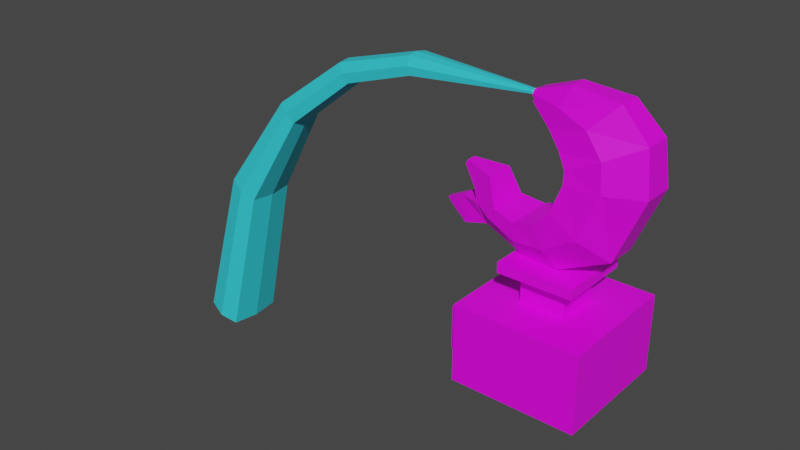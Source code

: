 # Source: FountainStatue.blend  (saved by Blender 3.4.6; exported with 4.5.12 LTS)
import bpy
from mathutils import Matrix  # noqa: F401  (used for matrix-valued properties, if any)

bpy.ops.wm.read_factory_settings(use_empty=True)
scene = bpy.context.scene
scene.name = 'Scene'

# ---- collections
col_collection = bpy.data.collections.new('Collection'); scene.collection.children.link(col_collection)

# ---- images (referenced by path relative to the original .blend; pixels are not part of the script)
import os
ASSET_DIR = os.environ.get("B2B_ASSET_DIR", "")  # directory of the original .blend (textures are referenced by path, not embedded)
HERE = os.path.dirname(os.path.abspath(__file__))  # packed textures are extracted next to this script under _unpacked/

def load_image(name, relpath, width, height, colorspace="sRGB"):
    """Load a texture the original file referenced (path relative to the .blend, or extracted next to this script)."""
    p = next((c for c in (os.path.join(HERE, relpath), os.path.join(ASSET_DIR, relpath)) if relpath and os.path.exists(c)), "")
    if p:
        img = bpy.data.images.load(p, check_existing=True)
        img.name = name
    else:  # same state as the original file: an image datablock whose file is absent (Cycles renders it pink)
        img = bpy.data.images.new(name, width, height)
        img.source = "FILE"
        img.filepath = "//" + (relpath or name)
    img.colorspace_settings.name = colorspace
    return img
img_colorpalete_duel_32x_png = load_image('colorPalete_duel-32x.png', 'Colors/colorPalete_duel-32x.png', 1024, 1024, 'sRGB')

# ---- materials (node trees are filled in below, after node groups)
mat_materiallfountainflow = bpy.data.materials.new('MateriallFountainFlow')
mat_materiallfountainflow.use_transparent_shadow = False
mat_materialmap = bpy.data.materials.new('MaterialMap')
mat_materialmap.alpha_threshold = 0.0
mat_materialmap.use_transparent_shadow = False
mat_materialmap.roughness = 0.5
mat_materialmap.line_color = (0.0, 0.0, 0.0, 1.0)

# ---- material node trees
mat_materiallfountainflow.use_nodes = True; mat_materiallfountainflow.node_tree.nodes.clear()
_N = mat_materiallfountainflow.node_tree.nodes; _L = mat_materiallfountainflow.node_tree.links
n0 = _N.new('ShaderNodeBsdfPrincipled'); n0.name = 'Principled BSDF'; n0.location = (10, 300)
n0.distribution = 'GGX'
n0.subsurface_method = 'RANDOM_WALK_SKIN'
n0.inputs[0].default_value = (0.03634, 0.6961, 0.8, 1.0)
n0.inputs[3].default_value = 1.45
n0.inputs[27].default_value = (0.0, 0.0, 0.0, 1.0)
n0.inputs[28].default_value = 1.0
n1 = _N.new('ShaderNodeOutputMaterial'); n1.name = 'Material Output'; n1.location = (300, 300)
_L.new(n0.outputs[0], n1.inputs[0])
n1.is_active_output = True
mat_materialmap.use_nodes = True; mat_materialmap.node_tree.nodes.clear()
_N = mat_materialmap.node_tree.nodes; _L = mat_materialmap.node_tree.links
n0 = _N.new('ShaderNodeOutputMaterial'); n0.name = 'Material Output'; n0.location = (300, 300)
n1 = _N.new('ShaderNodeBsdfPrincipled'); n1.name = 'Principled BSDF'; n1.location = (10, 300)
n1.distribution = 'GGX'
n1.subsurface_method = 'RANDOM_WALK_SKIN'
n1.inputs[3].default_value = 1.45
n1.inputs[27].default_value = (0.0, 0.0, 0.0, 1.0)
n1.inputs[28].default_value = 1.0
n2 = _N.new('ShaderNodeTexImage'); n2.name = 'Image Texture'; n2.location = (-446, 282)
n2.image = img_colorpalete_duel_32x_png
_L.new(n1.outputs[0], n0.inputs[0])
_L.new(n2.outputs[0], n1.inputs[0])
n0.is_active_output = True

# ---- world
world_world = bpy.data.worlds.new('World'); scene.world = world_world
world_world.use_nodes = True; world_world.node_tree.nodes.clear()
_N = world_world.node_tree.nodes; _L = world_world.node_tree.links
n0 = _N.new('ShaderNodeOutputWorld'); n0.name = 'World Output'; n0.location = (300, 300)
n1 = _N.new('ShaderNodeBackground'); n1.name = 'Background'; n1.location = (10, 300)
n1.inputs[0].default_value = (0.05088, 0.05088, 0.05088, 1.0)
_L.new(n1.outputs[0], n0.inputs[0])
n0.is_active_output = True
world_world.color = (0.05088, 0.05088, 0.05088)
world_world.use_sun_shadow = False
world_world.sun_shadow_jitter_overblur = 0.0

# ---- meshes
me_plane_021 = bpy.data.meshes.new('Plane.021')
me_plane_021.from_pydata([(-0.1211, -0.0001479, 0.9903), (-0.12, -0.0001479, 0.9984), (-0.1222, -0.0001479, 0.9826), (-0.1214, -0.01089, 0.9908), (-0.1214, 0.01074, 0.9903), (-0.12, -0.008891, 0.9975), (-0.1222, -0.0097, 0.9839), (-0.12, 0.008617, 0.9967), (-0.1222, 0.0101, 0.9839), (-0.5935, 0.001458, 1.019), (-0.5822, 0.001458, 0.9419), (-0.5898, -0.05081, 0.9813), (-0.5892, 0.0544, 0.9791), (-0.5923, -0.04107, 1.015), (-0.5841, -0.045, 0.9481), (-0.5911, 0.04409, 1.011), (-0.584, 0.0513, 0.9481), (-0.8988, 0.00333, 0.9298), (-0.8494, 0.00333, 0.8544), (-0.8766, -0.05727, 0.8921), (-0.8749, 0.0647, 0.8902), (-0.8955, -0.04597, 0.9261), (-0.8544, -0.05053, 0.8601), (-0.8924, 0.05275, 0.9225), (-0.8543, 0.06112, 0.8601), (-1.193, 0.006113, 0.7127), (-1.117, 0.006113, 0.6402), (-1.158, -0.06433, 0.6758), (-1.156, 0.07746, 0.6741), (-1.188, -0.0512, 0.7093), (-1.124, -0.0565, 0.6454), (-1.184, 0.06357, 0.7061), (-1.124, 0.07329, 0.6454), (-1.468, 0.008007, 0.326), (-1.33, 0.008007, 0.2686), (-1.402, -0.09264, 0.295), (-1.398, 0.1099, 0.2939), (-1.46, -0.07388, 0.3239), (-1.342, -0.08146, 0.2718), (-1.453, 0.0901, 0.3219), (-1.342, 0.104, 0.2718), (-1.558, 0.009653, -0.3262), (-1.646, 0.009653, -0.3042), (-1.475, 0.009653, -0.3477), (-1.564, -0.1089, -0.3292), (-1.559, 0.1297, -0.3298), (-1.636, -0.08679, -0.3053), (-1.49, -0.09572, -0.3461), (-1.627, 0.1063, -0.3063), (-1.489, 0.1227, -0.3461)], [], [(0, 3, 6, 2), (1, 5, 3, 0), (0, 2, 8, 4), (1, 0, 4, 7), (3, 11, 14, 6), (5, 13, 11, 3), (8, 16, 12, 4), (7, 4, 12, 15), (10, 16, 8, 2), (1, 7, 15, 9), (2, 6, 14, 10), (13, 9, 17, 21), (10, 14, 22, 18), (9, 15, 23, 17), (16, 10, 18, 24), (18, 22, 30, 26), (17, 23, 31, 25), (24, 18, 26, 32), (22, 19, 27, 30), (15, 12, 20, 23), (12, 16, 24, 20), (11, 13, 21, 19), (14, 11, 19, 22), (30, 27, 35, 38), (27, 29, 37, 35), (28, 32, 40, 36), (31, 28, 36, 39), (21, 17, 25, 29), (23, 20, 28, 31), (20, 24, 32, 28), (19, 21, 29, 27), (35, 37, 46, 44), (36, 40, 49, 45), (39, 36, 45, 48), (37, 33, 42, 46), (32, 26, 34, 40), (25, 31, 39, 33), (26, 30, 38, 34), (29, 25, 33, 37), (41, 43, 47, 44), (42, 41, 44, 46), (41, 45, 49, 43), (42, 48, 45, 41), (38, 35, 44, 47), (40, 34, 43, 49), (33, 39, 48, 42), (34, 38, 47, 43), (5, 1, 9, 13)])
_uv = me_plane_021.uv_layers.new(name='UVMap')
_uv.uv.foreach_set('vector', [0.2855, 0.9023, 0.2865, 0.9076, 0.2831, 0.9075, 0.2817, 0.9029, 0.2896, 0.9017, 0.2898, 0.9061, 0.2865, 0.9076, 0.2855, 0.9023, 0.2855, 0.9023, 0.2817, 0.9029, 0.2816, 0.8977, 0.2847, 0.8969, 0.2896, 0.9017, 0.2855, 0.9023, 0.2847, 0.8969, 0.2881, 0.8975, 0.698, -0.001564, 0.8613, 0.1674, 0.8477, 0.177, 0.6959, 0.001118, 0.6999, -0.00452, 0.8741, 0.1561, 0.8613, 0.1674, 0.698, -0.001564, 0.6784, 0.003857, 0.5354, 0.1867, 0.5224, 0.1781, 0.6764, 0.001418, 0.6745, -0.001339, 0.6764, 0.001418, 0.5224, 0.1781, 0.5098, 0.1677, 0.02493, 0.5081, 0.0001264, 0.5112, 0.004138, 0.2819, 0.009251, 0.2815, 0.07855, 0.2586, 0.08297, 0.2585, 0.1059, 0.4933, 0.08446, 0.4948, 0.009251, 0.2815, 0.01403, 0.2812, 0.04823, 0.5077, 0.02493, 0.5081, 0.06327, 0.4949, 0.08446, 0.4948, 0.09112, 0.6497, 0.06651, 0.6488, 0.02493, 0.5081, 0.04823, 0.5077, 0.06043, 0.6374, 0.03332, 0.6366, 0.08446, 0.4948, 0.1059, 0.4933, 0.1159, 0.6461, 0.09112, 0.6497, 0.0001264, 0.5112, 0.02493, 0.5081, 0.03332, 0.6366, 0.004653, 0.6415, 0.2183, 0.2359, 0.2451, 0.2323, 0.256, 0.3707, 0.2247, 0.374, 0.3404, 0.2272, 0.3653, 0.2287, 0.37, 0.3895, 0.341, 0.389, 0.1893, 0.2353, 0.2183, 0.2359, 0.2247, 0.374, 0.191, 0.3742, 0.9132, 0.3034, 0.9323, 0.3, 0.9567, 0.476, 0.9342, 0.4749, 0.5098, 0.1677, 0.5224, 0.1781, 0.4577, 0.3133, 0.4394, 0.3084, 0.5224, 0.1781, 0.5354, 0.1867, 0.4755, 0.3159, 0.4577, 0.3133, 0.8613, 0.1674, 0.8741, 0.1561, 0.9511, 0.2942, 0.9323, 0.3, 0.8477, 0.177, 0.8613, 0.1674, 0.9323, 0.3, 0.9132, 0.3034, 0.9342, 0.4749, 0.9567, 0.476, 0.9099, 0.6982, 0.8803, 0.6849, 0.9567, 0.476, 0.9795, 0.4744, 0.9409, 0.7077, 0.9099, 0.6982, 0.4411, 0.49, 0.462, 0.4882, 0.5251, 0.6959, 0.498, 0.7092, 0.4192, 0.4891, 0.4411, 0.49, 0.498, 0.7092, 0.4685, 0.7189, 0.3158, 0.2287, 0.3404, 0.2272, 0.341, 0.389, 0.3125, 0.3901, 0.4394, 0.3084, 0.4577, 0.3133, 0.4411, 0.49, 0.4192, 0.4891, 0.4577, 0.3133, 0.4755, 0.3159, 0.462, 0.4882, 0.4411, 0.49, 0.9323, 0.3, 0.9511, 0.2942, 0.9795, 0.4744, 0.9567, 0.476, 0.9099, 0.6982, 0.9409, 0.7077, 0.7828, 0.994, 0.7482, 0.9777, 0.498, 0.7092, 0.5251, 0.6959, 0.7005, 0.9605, 0.6711, 0.9807, 0.4685, 0.7189, 0.498, 0.7092, 0.6711, 0.9807, 0.6385, 0.9968, 0.3039, 0.6232, 0.3447, 0.6232, 0.3545, 0.9461, 0.3065, 0.9455, 0.191, 0.3742, 0.2247, 0.374, 0.235, 0.581, 0.1871, 0.5836, 0.341, 0.389, 0.37, 0.3895, 0.3861, 0.6209, 0.3447, 0.6232, 0.2247, 0.374, 0.256, 0.3707, 0.2798, 0.5786, 0.235, 0.581, 0.3125, 0.3901, 0.341, 0.389, 0.3447, 0.6232, 0.3039, 0.6232, 0.3855, 0.1203, 0.428, 0.1237, 0.4165, 0.1757, 0.3782, 0.1793, 0.3409, 0.1168, 0.3855, 0.1203, 0.3782, 0.1793, 0.342, 0.1654, 0.3855, 0.1203, 0.3901, 0.06037, 0.4251, 0.06664, 0.428, 0.1237, 0.3409, 0.1168, 0.3542, 0.06929, 0.3901, 0.06037, 0.3855, 0.1203, 0.8803, 0.6849, 0.9099, 0.6982, 0.7482, 0.9777, 0.716, 0.9572, 0.1871, 0.5836, 0.235, 0.581, 0.251, 0.8976, 0.1946, 0.9017, 0.3447, 0.6232, 0.3861, 0.6209, 0.4033, 0.9421, 0.3545, 0.9461, 0.235, 0.581, 0.2798, 0.5786, 0.3038, 0.8959, 0.251, 0.8976, 0.07419, 0.2587, 0.07855, 0.2586, 0.08446, 0.4948, 0.06327, 0.4949])
me_plane_021.materials.append(mat_materiallfountainflow)
me_plane_021.update()
me_plane_020 = bpy.data.meshes.new('Plane.020')
me_plane_020.from_pydata([(-0.03541, -0.1088, 0.6004), (-0.109, -0.01603, 0.9775), (0.03541, -0.06348, 0.4487), (-0.1054, -0.0129, 0.9983), (-0.03541, -5.347e-09, 0.6004), (-0.109, -1.645e-08, 0.9775), (0.03541, 5.347e-09, 0.4487), (-0.1054, -1.592e-08, 0.9983), (0.02373, -0.1157, 0.6657), (0.06132, -0.1086, 0.7659), (0.02597, -0.08532, 0.858), (-0.03432, -0.05413, 0.9075), (0.02455, -0.02856, 1.055), (0.1999, -0.04113, 1.038), (0.3209, -0.0595, 0.7739), (0.2203, -0.05818, 0.5341), (0.02455, 3.706e-09, 1.055), (0.1999, 3.019e-08, 1.038), (0.3209, 4.845e-08, 0.7739), (0.2203, 3.326e-08, 0.5341), (-0.03432, -5.181e-09, 0.9075), (0.02597, 3.922e-09, 0.858), (0.06132, 9.259e-09, 0.7659), (0.02373, 3.583e-09, 0.6657), (-0.1207, -0.09342, 0.575), (-0.1134, -0.04808, 0.4499), (-0.1207, -1.823e-08, 0.575), (-0.1134, -1.712e-08, 0.4499), (-0.204, -0.07765, 0.5926), (-0.2572, -0.03834, 0.508), (-0.204, -3.081e-08, 0.5926), (-0.2572, -3.883e-08, 0.508), (-0.2972, -0.04874, 0.5893), (-0.304, -0.04874, 0.5785), (-0.2972, -4.488e-08, 0.5893), (-0.304, -4.59e-08, 0.5785), (-0.3532, -0.02774, 0.4778), (-0.3532, -5.333e-08, 0.4778), (-0.3664, -0.02774, 0.5748), (-0.3664, -5.532e-08, 0.5748), (-0.2417, -0.05615, 0.6875), (-0.2417, -3.65e-08, 0.6875), (-0.3115, -0.03987, 0.6251), (-0.3115, -4.703e-08, 0.6251), (-0.4283, -0.01018, 0.5236), (-0.4283, 5.454e-08, 0.5236), (-0.4385, -0.01018, 0.5422), (-0.4385, 5.3e-08, 0.5422), (-0.3551, -0.01729, 0.7038), (-0.3551, -5.362e-08, 0.7038), (-0.3658, -0.01729, 0.6882), (-0.3658, -5.524e-08, 0.6882), (0.05993, -0.1035, 0.8105), (0.3011, -0.05171, 0.9345), (0.3011, 4.547e-08, 0.9345), (0.05993, 9.049e-09, 0.8105), (8.509e-07, -0.1088, 0.5246), (-0.1074, -0.01603, 0.9864), (0.122, -0.1157, 0.5999), (0.1911, -0.1086, 0.7699), (0.1129, -0.08532, 0.9481), (-0.004885, -0.05413, 0.981), (-0.117, -0.09342, 0.5124), (-0.2306, -0.07406, 0.5503), (-0.3006, -0.04874, 0.5839), (-0.3006, -4.539e-08, 0.5839), (0.1805, -0.1035, 0.8725), (-0.03541, 0.1088, 0.6004), (-0.109, 0.01603, 0.9775), (0.03541, 0.06348, 0.4487), (-0.1054, 0.0129, 0.9983), (0.02373, 0.1157, 0.6657), (0.06132, 0.1086, 0.7659), (0.02597, 0.08532, 0.858), (-0.03432, 0.05413, 0.9075), (0.02455, 0.02856, 1.055), (0.1999, 0.04113, 1.038), (0.3209, 0.0595, 0.7739), (0.2203, 0.05818, 0.5341), (-0.1207, 0.09342, 0.575), (-0.1134, 0.04808, 0.4499), (-0.204, 0.07765, 0.5926), (-0.2572, 0.03834, 0.508), (-0.2972, 0.04874, 0.5893), (-0.304, 0.04874, 0.5785), (-0.3532, 0.02774, 0.4778), (-0.3664, 0.02774, 0.5748), (-0.2417, 0.05615, 0.6875), (-0.3115, 0.03987, 0.6251), (-0.4283, 0.01018, 0.5236), (-0.4385, 0.01018, 0.5422), (-0.3551, 0.01729, 0.7038), (-0.3658, 0.01729, 0.6882), (0.05993, 0.1035, 0.8105), (0.3011, 0.05171, 0.9345), (8.18e-07, 0.1088, 0.5246), (-0.1074, 0.01603, 0.9864), (0.122, 0.1157, 0.5999), (0.1911, 0.1086, 0.7699), (0.1129, 0.08532, 0.9481), (-0.004885, 0.05413, 0.981), (-0.117, 0.09342, 0.5124), (-0.2306, 0.07406, 0.5503), (-0.3006, 0.04874, 0.5839), (0.1805, 0.1035, 0.8725), (-0.1035, -1.563e-08, 1.009), (-0.1035, -0.02164, 1.009), (-0.1072, -0.02734, 0.9879), (-0.1109, -0.02734, 0.9663), (-0.1109, -1.674e-08, 0.9663), (-0.1035, 0.02164, 1.009), (-0.1072, 0.02734, 0.9879), (-0.1109, 0.02734, 0.9663), (-0.1193, -1.802e-08, 1.001), (-0.1222, -1.845e-08, 0.9825), (-0.1214, -0.01075, 0.9907), (-0.1213, 0.01603, 0.9888), (-0.12, -0.008743, 0.9975), (-0.1222, -0.009552, 0.9839), (-0.12, 0.008765, 0.9966), (-0.1222, 0.01025, 0.9838), (-0.12, -1.812e-08, 0.9984), (-0.1193, -0.0129, 1.001), (-0.1213, -0.01603, 0.9888), (-0.1229, -0.01603, 0.9799), (-0.1229, -1.855e-08, 0.9799), (-0.1193, 0.0129, 1.001), (-0.1214, 0.01088, 0.9903), (-0.1229, 0.01603, 0.9799), (-0.08274, -0.000148, 0.9845), (-0.08165, -0.000148, 0.9926), (-0.08383, -0.000148, 0.9767), (-0.08307, -0.01089, 0.985), (-0.08307, 0.01074, 0.9845), (-0.08165, -0.008891, 0.9917), (-0.08383, -0.0097, 0.9781), (-0.08165, 0.008617, 0.9909), (-0.08383, 0.0101, 0.9781), (-0.2371, -0.2371, 0.0), (-0.08308, -0.08308, 0.2954), (-0.2371, 0.2371, 0.0), (-0.08308, 0.08308, 0.2954), (0.2371, -0.2371, 0.0), (0.08308, -0.08308, 0.2954), (0.2371, 0.2371, 0.0), (0.08308, 0.08308, 0.2954), (-0.2371, -0.1983, 0.2567), (-0.2371, 0.1983, 0.2567), (0.2371, 0.2371, 0.2954), (0.2371, -0.2371, 0.2954), (-0.08308, -0.08308, 0.4074), (-0.08308, 0.08308, 0.4074), (0.08308, 0.08308, 0.4074), (0.08308, -0.08308, 0.4074), (-0.1399, -0.1399, 0.4074), (-0.1399, 0.1399, 0.4074), (0.1399, 0.1399, 0.4074), (0.1399, -0.1399, 0.4074), (-0.1399, -0.1399, 0.4465), (-0.1399, 0.1399, 0.4465), (0.1399, 0.1399, 0.4465), (0.1399, -0.1399, 0.4465), (-0.2371, -0.1983, 0.09705), (-0.2371, 0.1983, 0.09705), (0.2371, 0.2371, 0.05832), (0.2371, -0.2371, 0.05832), (-0.2371, -0.2371, 0.05832), (-0.2371, -0.2371, 0.2954), (-0.2371, 0.2371, 0.2954), (-0.2371, 0.2371, 0.05832), (-0.2707, -0.1794, 0.116), (-0.2707, -0.1794, 0.2377), (-0.2707, 0.1794, 0.2377), (-0.2707, 0.1794, 0.116), (-0.2707, -0.1983, 0.09705), (-0.2707, -0.1983, 0.2567), (-0.2707, 0.1983, 0.2567), (-0.2707, 0.1983, 0.09705), (-0.2627, -0.1794, 0.116), (-0.2627, -0.1794, 0.2377), (-0.2627, 0.1794, 0.2377), (-0.2627, 0.1794, 0.116)], [], [(16, 105, 106, 12), (61, 107, 108, 11), (56, 0, 24, 62), (5, 1, 124, 125), (11, 108, 109, 20), (0, 8, 23, 4), (8, 9, 22, 23), (52, 10, 21, 55), (10, 11, 20, 21), (56, 58, 8, 0), (58, 59, 9, 8), (66, 60, 10, 52), (60, 61, 11, 10), (6, 19, 15, 2), (19, 18, 14, 15), (54, 17, 13, 53), (17, 16, 12, 13), (62, 24, 28, 63), (0, 4, 26, 24), (6, 2, 25, 27), (63, 28, 32, 64), (27, 25, 29, 31), (24, 26, 30, 28), (65, 35, 33, 64), (31, 29, 36, 37), (34, 32, 42, 43), (36, 38, 46, 44), (29, 33, 38, 36), (33, 35, 39, 38), (43, 42, 50, 51), (32, 28, 40, 42), (28, 30, 41, 40), (45, 44, 46, 47), (37, 36, 44, 45), (38, 39, 47, 46), (48, 49, 51, 50), (40, 41, 49, 48), (42, 40, 48, 50), (18, 54, 53, 14), (59, 66, 52, 9), (9, 52, 55, 22), (14, 53, 66, 59), (34, 65, 64, 32), (29, 63, 64, 33), (25, 62, 63, 29), (13, 12, 61, 60), (53, 13, 60, 66), (15, 14, 59, 58), (2, 15, 58, 56), (7, 70, 126, 113), (2, 56, 62, 25), (12, 106, 107, 61), (16, 75, 110, 105), (100, 74, 112, 111), (95, 101, 79, 67), (68, 5, 125, 128), (74, 20, 109, 112), (67, 4, 23, 71), (71, 23, 22, 72), (93, 55, 21, 73), (73, 21, 20, 74), (95, 67, 71, 97), (97, 71, 72, 98), (104, 93, 73, 99), (99, 73, 74, 100), (6, 69, 78, 19), (19, 78, 77, 18), (54, 94, 76, 17), (17, 76, 75, 16), (101, 102, 81, 79), (67, 79, 26, 4), (6, 27, 80, 69), (102, 103, 83, 81), (27, 31, 82, 80), (79, 81, 30, 26), (65, 103, 84, 35), (31, 37, 85, 82), (34, 43, 88, 83), (85, 89, 90, 86), (82, 85, 86, 84), (84, 86, 39, 35), (43, 51, 92, 88), (83, 88, 87, 81), (81, 87, 41, 30), (45, 47, 90, 89), (37, 45, 89, 85), (86, 90, 47, 39), (91, 92, 51, 49), (87, 91, 49, 41), (88, 92, 91, 87), (18, 77, 94, 54), (98, 72, 93, 104), (72, 22, 55, 93), (77, 98, 104, 94), (34, 83, 103, 65), (82, 84, 103, 102), (80, 82, 102, 101), (76, 99, 100, 75), (94, 104, 99, 76), (78, 97, 98, 77), (69, 95, 97, 78), (1, 57, 123, 124), (69, 80, 101, 95), (75, 100, 111, 110), (7, 3, 106, 105), (57, 1, 108, 107), (1, 5, 109, 108), (3, 57, 107, 106), (70, 7, 105, 110), (68, 96, 111, 112), (5, 68, 112, 109), (96, 70, 110, 111), (117, 121, 130, 134), (114, 118, 135, 131), (121, 119, 136, 130), (120, 114, 131, 137), (3, 7, 113, 122), (70, 96, 116, 126), (96, 68, 128, 116), (57, 3, 122, 123), (121, 117, 122, 113), (115, 118, 124, 123), (118, 114, 125, 124), (117, 115, 123, 122), (119, 121, 113, 126), (120, 127, 116, 128), (114, 120, 128, 125), (127, 119, 126, 116), (129, 131, 135, 132), (130, 129, 132, 134), (129, 133, 137, 131), (130, 136, 133, 129), (119, 127, 133, 136), (127, 120, 137, 133), (115, 117, 134, 132), (118, 115, 132, 135), (162, 146, 175, 174), (169, 168, 148, 164), (164, 148, 149, 165), (165, 149, 167, 166), (140, 144, 142, 138), (139, 143, 153, 150), (139, 141, 168, 167), (141, 145, 148, 168), (145, 143, 149, 148), (143, 139, 167, 149), (153, 152, 156, 157), (145, 141, 151, 152), (143, 145, 152, 153), (141, 139, 150, 151), (154, 157, 161, 158), (151, 150, 154, 155), (150, 153, 157, 154), (152, 151, 155, 156), (160, 159, 158, 161), (156, 155, 159, 160), (157, 156, 160, 161), (155, 154, 158, 159), (142, 165, 166, 138), (144, 164, 165, 142), (140, 169, 164, 144), (138, 166, 169, 140), (146, 162, 166, 167), (147, 146, 167, 168), (163, 147, 168, 169), (162, 163, 169, 166), (173, 170, 178, 181), (163, 162, 174, 177), (146, 147, 176, 175), (147, 163, 177, 176), (171, 170, 174, 175), (172, 171, 175, 176), (173, 172, 176, 177), (170, 173, 177, 174), (178, 179, 180, 181), (171, 172, 180, 179), (172, 173, 181, 180), (170, 171, 179, 178)])
_uv = me_plane_020.uv_layers.new(name='UVMap')
_uv.uv.foreach_set('vector', [0.1674, 0.6698, 0.1674, 0.6698, 0.1675, 0.6698, 0.1675, 0.6698, 0.2418, 0.6698, 0.2327, 0.6698, 0.257, 0.6698, 0.3248, 0.6698, 0.7599, 0.6698, 0.6744, 0.6698, 0.7023, 0.6698, 0.7729, 0.6698, 0.1747, 0.6698, 0.173, 0.6698, 0.1573, 0.6698, 0.1589, 0.6698, 0.2417, 0.6698, 0.3277, 0.6698, 0.3249, 0.6698, 0.2361, 0.6698, 0.1641, 0.6698, 0.1641, 0.6698, 0.1646, 0.6698, 0.1646, 0.6698, 0.1641, 0.6698, 0.1642, 0.6698, 0.1647, 0.6698, 0.1646, 0.6698, 0.1642, 0.6698, 0.1643, 0.6698, 0.1647, 0.6698, 0.1647, 0.6698, 0.175, 0.6698, 0.2417, 0.6698, 0.2361, 0.6698, 0.1661, 0.6698, 0.7599, 0.6698, 0.675, 0.6698, 0.601, 0.6698, 0.6744, 0.6698, 0.675, 0.6698, 0.4828, 0.6698, 0.4875, 0.6698, 0.601, 0.6698, 0.3667, 0.6698, 0.2805, 0.6698, 0.3823, 0.6698, 0.437, 0.6698, 0.2805, 0.6698, 0.2418, 0.6698, 0.3248, 0.6698, 0.3823, 0.6698, 0.1673, 0.6698, 0.1673, 0.6698, 0.1676, 0.6698, 0.1676, 0.6698, 0.1673, 0.6698, 0.1673, 0.6698, 0.1675, 0.6698, 0.1675, 0.6698, 0.1673, 0.6698, 0.1673, 0.6698, 0.1675, 0.6698, 0.1675, 0.6698, 0.1673, 0.6698, 0.1674, 0.6698, 0.1675, 0.6698, 0.1675, 0.6698, 0.7729, 0.6698, 0.7023, 0.6698, 0.6817, 0.6698, 0.7293, 0.6698, 0.1573, 0.6698, 0.1917, 0.6698, 0.2851, 0.6698, 0.2556, 0.6698, 0.1673, 0.6698, 0.1676, 0.6698, 0.1675, 0.6698, 0.1673, 0.6698, 0.7293, 0.6698, 0.6817, 0.6698, 0.684, 0.6698, 0.69, 0.6698, 0.1673, 0.6698, 0.1675, 0.6698, 0.1674, 0.6698, 0.1673, 0.6698, 0.2556, 0.6698, 0.2851, 0.6698, 0.3747, 0.6698, 0.3502, 0.6698, 0.1638, 0.6698, 0.1573, 0.6698, 0.1573, 0.6698, 0.1638, 0.6698, 0.1673, 0.6698, 0.1674, 0.6698, 0.1674, 0.6698, 0.1673, 0.6698, 0.1703, 0.6698, 0.1703, 0.6698, 0.2085, 0.6698, 0.2085, 0.6698, 0.8086, 0.6698, 0.6992, 0.6698, 0.7351, 0.6698, 0.7561, 0.6698, 0.775, 0.6698, 0.6961, 0.6698, 0.6992, 0.6698, 0.8086, 0.6698, 0.1627, 0.6698, 0.1625, 0.6698, 0.1626, 0.6698, 0.1627, 0.6698, 0.1614, 0.6698, 0.1655, 0.6698, 0.2272, 0.6698, 0.2254, 0.6698, 0.684, 0.6698, 0.6817, 0.6698, 0.5735, 0.6698, 0.643, 0.6698, 0.2594, 0.6698, 0.2594, 0.6698, 0.1573, 0.6698, 0.1573, 0.6698, 0.1767, 0.6698, 0.1767, 0.6698, 0.1573, 0.6698, 0.1573, 0.6698, 0.1673, 0.6698, 0.1674, 0.6698, 0.1673, 0.6698, 0.1673, 0.6698, 0.1627, 0.6698, 0.1626, 0.6698, 0.1627, 0.6698, 0.1627, 0.6698, 0.1573, 0.6698, 0.1573, 0.6698, 0.1762, 0.6698, 0.1762, 0.6698, 0.1632, 0.6698, 0.1629, 0.6698, 0.1631, 0.6698, 0.1632, 0.6698, 0.643, 0.6698, 0.5735, 0.6698, 0.5531, 0.6698, 0.5706, 0.6698, 0.1673, 0.6698, 0.1673, 0.6698, 0.1675, 0.6698, 0.1675, 0.6698, 0.4828, 0.6698, 0.3667, 0.6698, 0.437, 0.6698, 0.4875, 0.6698, 0.1642, 0.6698, 0.1642, 0.6698, 0.1647, 0.6698, 0.1647, 0.6698, 0.4752, 0.6698, 0.2936, 0.6698, 0.3667, 0.6698, 0.4828, 0.6698, 0.1703, 0.6698, 0.1638, 0.6698, 0.1638, 0.6698, 0.1703, 0.6698, 0.775, 0.6698, 0.7293, 0.6698, 0.69, 0.6698, 0.6961, 0.6698, 0.8408, 0.6698, 0.7729, 0.6698, 0.7293, 0.6698, 0.775, 0.6698, 0.1762, 0.6698, 0.1573, 0.6698, 0.2418, 0.6698, 0.2805, 0.6698, 0.2936, 0.6698, 0.1762, 0.6698, 0.2805, 0.6698, 0.3667, 0.6698, 0.7458, 0.6698, 0.4752, 0.6698, 0.4828, 0.6698, 0.675, 0.6698, 0.8427, 0.6698, 0.7458, 0.6698, 0.675, 0.6698, 0.7599, 0.6698, 0.1614, 0.6698, 0.1654, 0.6698, 0.1804, 0.6698, 0.1763, 0.6698, 0.8427, 0.6698, 0.7599, 0.6698, 0.7729, 0.6698, 0.8408, 0.6698, 0.1573, 0.6698, 0.2081, 0.6698, 0.2327, 0.6698, 0.2418, 0.6698, 0.1674, 0.6698, 0.1672, 0.6698, 0.1673, 0.6698, 0.1674, 0.6698, 0.7578, 0.6698, 0.6748, 0.6698, 0.743, 0.6698, 0.7672, 0.6698, 0.2392, 0.6698, 0.2264, 0.6698, 0.2969, 0.6698, 0.3245, 0.6698, 0.1764, 0.6698, 0.1747, 0.6698, 0.1589, 0.6698, 0.1606, 0.6698, 0.2305, 0.6698, 0.2361, 0.6698, 0.3249, 0.6698, 0.322, 0.6698, 0.1651, 0.6698, 0.1646, 0.6698, 0.1646, 0.6698, 0.1651, 0.6698, 0.1651, 0.6698, 0.1646, 0.6698, 0.1647, 0.6698, 0.1651, 0.6698, 0.1651, 0.6698, 0.1647, 0.6698, 0.1647, 0.6698, 0.1651, 0.6698, 0.1573, 0.6698, 0.1661, 0.6698, 0.2361, 0.6698, 0.2305, 0.6698, 0.2392, 0.6698, 0.3245, 0.6698, 0.3978, 0.6698, 0.3239, 0.6698, 0.3239, 0.6698, 0.3978, 0.6698, 0.5114, 0.6698, 0.5162, 0.6698, 0.6322, 0.6698, 0.562, 0.6698, 0.6169, 0.6698, 0.7186, 0.6698, 0.7186, 0.6698, 0.6169, 0.6698, 0.6748, 0.6698, 0.7578, 0.6698, 0.1673, 0.6698, 0.167, 0.6698, 0.1671, 0.6698, 0.1673, 0.6698, 0.1673, 0.6698, 0.167, 0.6698, 0.167, 0.6698, 0.1673, 0.6698, 0.1673, 0.6698, 0.167, 0.6698, 0.1671, 0.6698, 0.1673, 0.6698, 0.1673, 0.6698, 0.1671, 0.6698, 0.1672, 0.6698, 0.1674, 0.6698, 0.2264, 0.6698, 0.2702, 0.6698, 0.3177, 0.6698, 0.2969, 0.6698, 0.2261, 0.6698, 0.3146, 0.6698, 0.2851, 0.6698, 0.1917, 0.6698, 0.1673, 0.6698, 0.1673, 0.6698, 0.1671, 0.6698, 0.167, 0.6698, 0.2702, 0.6698, 0.3098, 0.6698, 0.3159, 0.6698, 0.3177, 0.6698, 0.1673, 0.6698, 0.1673, 0.6698, 0.1671, 0.6698, 0.1671, 0.6698, 0.3146, 0.6698, 0.3993, 0.6698, 0.3747, 0.6698, 0.2851, 0.6698, 0.1638, 0.6698, 0.1638, 0.6698, 0.1573, 0.6698, 0.1573, 0.6698, 0.1673, 0.6698, 0.1673, 0.6698, 0.1671, 0.6698, 0.1671, 0.6698, 0.1703, 0.6698, 0.2085, 0.6698, 0.2085, 0.6698, 0.1703, 0.6698, 0.1917, 0.6698, 0.2444, 0.6698, 0.2653, 0.6698, 0.3009, 0.6698, 0.2251, 0.6698, 0.1917, 0.6698, 0.3009, 0.6698, 0.3037, 0.6698, 0.1623, 0.6698, 0.1625, 0.6698, 0.1626, 0.6698, 0.1625, 0.6698, 0.1614, 0.6698, 0.2254, 0.6698, 0.2236, 0.6698, 0.1573, 0.6698, 0.3159, 0.6698, 0.3569, 0.6698, 0.4261, 0.6698, 0.3177, 0.6698, 0.2594, 0.6698, 0.1573, 0.6698, 0.1573, 0.6698, 0.2594, 0.6698, 0.1767, 0.6698, 0.1573, 0.6698, 0.1573, 0.6698, 0.1767, 0.6698, 0.1673, 0.6698, 0.1673, 0.6698, 0.1672, 0.6698, 0.1671, 0.6698, 0.1625, 0.6698, 0.1626, 0.6698, 0.1627, 0.6698, 0.1626, 0.6698, 0.1573, 0.6698, 0.1762, 0.6698, 0.1762, 0.6698, 0.1573, 0.6698, 0.1627, 0.6698, 0.163, 0.6698, 0.1631, 0.6698, 0.1629, 0.6698, 0.3569, 0.6698, 0.4296, 0.6698, 0.4471, 0.6698, 0.4261, 0.6698, 0.1673, 0.6698, 0.167, 0.6698, 0.1671, 0.6698, 0.1673, 0.6698, 0.5162, 0.6698, 0.5114, 0.6698, 0.562, 0.6698, 0.6322, 0.6698, 0.1651, 0.6698, 0.1647, 0.6698, 0.1647, 0.6698, 0.1651, 0.6698, 0.5248, 0.6698, 0.5162, 0.6698, 0.6322, 0.6698, 0.7064, 0.6698, 0.1703, 0.6698, 0.1703, 0.6698, 0.1638, 0.6698, 0.1638, 0.6698, 0.2251, 0.6698, 0.3037, 0.6698, 0.3098, 0.6698, 0.2702, 0.6698, 0.1593, 0.6698, 0.2251, 0.6698, 0.2702, 0.6698, 0.2264, 0.6698, 0.8237, 0.6698, 0.7186, 0.6698, 0.7578, 0.6698, 0.8427, 0.6698, 0.7064, 0.6698, 0.6322, 0.6698, 0.7186, 0.6698, 0.8237, 0.6698, 0.2544, 0.6698, 0.3239, 0.6698, 0.5162, 0.6698, 0.5248, 0.6698, 0.1573, 0.6698, 0.2392, 0.6698, 0.3239, 0.6698, 0.2544, 0.6698, 0.1642, 0.6698, 0.1642, 0.6698, 0.1642, 0.6698, 0.1642, 0.6698, 0.1573, 0.6698, 0.1593, 0.6698, 0.2264, 0.6698, 0.2392, 0.6698, 0.8427, 0.6698, 0.7578, 0.6698, 0.7672, 0.6698, 0.7919, 0.6698, 0.1938, 0.6698, 0.1938, 0.6698, 0.2066, 0.6698, 0.2066, 0.6698, 0.1803, 0.6698, 0.1701, 0.6698, 0.1573, 0.6698, 0.1819, 0.6698, 0.1701, 0.6698, 0.1701, 0.6698, 0.1573, 0.6698, 0.1573, 0.6698, 0.1938, 0.6698, 0.1803, 0.6698, 0.1819, 0.6698, 0.2066, 0.6698, 0.1938, 0.6698, 0.1938, 0.6698, 0.2066, 0.6698, 0.2066, 0.6698, 0.1701, 0.6698, 0.1803, 0.6698, 0.1819, 0.6698, 0.1573, 0.6698, 0.1701, 0.6698, 0.1701, 0.6698, 0.1573, 0.6698, 0.1573, 0.6698, 0.1803, 0.6698, 0.1938, 0.6698, 0.2066, 0.6698, 0.1819, 0.6698, 0.1643, 0.6698, 0.1642, 0.6698, 0.1642, 0.6698, 0.1643, 0.6698, 0.1642, 0.6698, 0.1642, 0.6698, 0.1642, 0.6698, 0.1642, 0.6698, 0.1642, 0.6698, 0.1642, 0.6698, 0.1642, 0.6698, 0.1642, 0.6698, 0.1641, 0.6698, 0.1642, 0.6698, 0.1642, 0.6698, 0.1641, 0.6698, 0.1573, 0.6698, 0.1614, 0.6698, 0.1763, 0.6698, 0.1723, 0.6698, 0.1641, 0.6698, 0.1641, 0.6698, 0.1642, 0.6698, 0.1642, 0.6698, 0.1641, 0.6698, 0.1641, 0.6698, 0.1642, 0.6698, 0.1642, 0.6698, 0.1642, 0.6698, 0.1642, 0.6698, 0.1642, 0.6698, 0.1642, 0.6698, 0.1784, 0.6698, 0.1774, 0.6698, 0.1811, 0.6698, 0.181, 0.6698, 0.1697, 0.6698, 0.1619, 0.6698, 0.1573, 0.6698, 0.1675, 0.6698, 0.1619, 0.6698, 0.1603, 0.6698, 0.1573, 0.6698, 0.1573, 0.6698, 0.1774, 0.6698, 0.1697, 0.6698, 0.1675, 0.6698, 0.1811, 0.6698, 0.1765, 0.6698, 0.1784, 0.6698, 0.181, 0.6698, 0.181, 0.6698, 0.1618, 0.6698, 0.1691, 0.6698, 0.1675, 0.6698, 0.1573, 0.6698, 0.1603, 0.6698, 0.1618, 0.6698, 0.1573, 0.6698, 0.1573, 0.6698, 0.1691, 0.6698, 0.1765, 0.6698, 0.181, 0.6698, 0.1675, 0.6698, 0.1665, 0.6698, 0.1753, 0.6698, 0.1738, 0.6698, 0.166, 0.6698, 0.1573, 0.6698, 0.1665, 0.6698, 0.166, 0.6698, 0.1583, 0.6698, 0.1665, 0.6698, 0.1665, 0.6698, 0.1738, 0.6698, 0.1753, 0.6698, 0.1573, 0.6698, 0.1592, 0.6698, 0.1665, 0.6698, 0.1665, 0.6698, 0.1573, 0.6698, 0.1643, 0.6698, 0.1708, 0.6698, 0.1637, 0.6698, 0.1643, 0.6698, 0.1716, 0.6698, 0.1781, 0.6698, 0.1708, 0.6698, 0.1715, 0.6698, 0.1789, 0.6698, 0.1726, 0.6698, 0.1651, 0.6698, 0.1637, 0.6698, 0.1715, 0.6698, 0.1651, 0.6698, 0.1573, 0.6698, 0.1653, 0.6742, 0.1653, 0.6742, 0.1651, 0.6742, 0.1651, 0.6742, 0.1616, 0.6698, 0.1616, 0.6698, 0.1636, 0.6698, 0.1636, 0.6698, 0.1636, 0.6698, 0.1636, 0.6698, 0.1657, 0.6698, 0.1657, 0.6698, 0.4247, 0.6698, 0.1573, 0.6698, 0.1582, 0.6698, 0.4256, 0.6698, 0.1595, 0.6698, 0.1595, 0.6698, 0.1616, 0.6698, 0.1616, 0.6698, 0.2839, 0.6698, 0.2836, 0.6698, 0.1573, 0.6698, 0.1576, 0.6698, 0.158, 0.6698, 0.1587, 0.6698, 0.1595, 0.6698, 0.1573, 0.6698, 0.1587, 0.6698, 0.1587, 0.6698, 0.1595, 0.6698, 0.1595, 0.6698, 0.1587, 0.6698, 0.158, 0.6698, 0.1573, 0.6698, 0.1595, 0.6698, 0.158, 0.6698, 0.158, 0.6698, 0.1573, 0.6698, 0.1573, 0.6698, 0.1583, 0.6698, 0.1575, 0.6698, 0.1573, 0.6698, 0.1585, 0.6698, 0.1644, 0.6698, 0.1636, 0.6698, 0.1636, 0.6698, 0.1644, 0.6698, 0.1623, 0.6698, 0.1616, 0.6698, 0.1616, 0.6698, 0.1623, 0.6698, 0.2829, 0.6698, 0.2828, 0.6698, 0.1573, 0.6698, 0.1573, 0.6698, 0.202, 0.6698, 0.2014, 0.6698, 0.1573, 0.6698, 0.1578, 0.6698, 0.1575, 0.6698, 0.1583, 0.6698, 0.1585, 0.6698, 0.1573, 0.6698, 0.1583, 0.6698, 0.1583, 0.6698, 0.1585, 0.6698, 0.1585, 0.6698, 0.1575, 0.6698, 0.1575, 0.6698, 0.1573, 0.6698, 0.1573, 0.6698, 0.167, 0.6698, 0.167, 0.6698, 0.1657, 0.6698, 0.1657, 0.6698, 0.1639, 0.6698, 0.1627, 0.6698, 0.1627, 0.6698, 0.1639, 0.6698, 0.1639, 0.6698, 0.1627, 0.6698, 0.1627, 0.6698, 0.1639, 0.6698, 0.2012, 0.6698, 0.2012, 0.6698, 0.1573, 0.6698, 0.1574, 0.6698, 0.4905, 0.6698, 0.4247, 0.6698, 0.4256, 0.6698, 0.4914, 0.6698, 0.1636, 0.6698, 0.1636, 0.6698, 0.1657, 0.6698, 0.1657, 0.6698, 0.1616, 0.6698, 0.1616, 0.6698, 0.1636, 0.6698, 0.1636, 0.6698, 0.4884, 0.6698, 0.423, 0.6698, 0.4231, 0.6698, 0.4885, 0.6698, 0.2007, 0.6698, 0.3796, 0.6698, 0.423, 0.6698, 0.1573, 0.6698, 0.2008, 0.6698, 0.2007, 0.6698, 0.1573, 0.6698, 0.1574, 0.6698, 0.3797, 0.6698, 0.2008, 0.6698, 0.1574, 0.6698, 0.4231, 0.6698, 0.3796, 0.6698, 0.3797, 0.6698, 0.4231, 0.6698, 0.423, 0.6698, 0.3151, 0.6742, 0.315, 0.6742, 0.315, 0.6742, 0.3151, 0.6742, 0.1573, 0.6742, 0.1984, 0.6742, 0.2362, 0.6742, 0.195, 0.6742, 0.1649, 0.6742, 0.1649, 0.6742, 0.1644, 0.6742, 0.1644, 0.6742, 0.1651, 0.6742, 0.1651, 0.6742, 0.1649, 0.6742, 0.1649, 0.6742, 0.1785, 0.6742, 0.315, 0.6742, 0.3362, 0.6742, 0.1573, 0.6742, 0.1786, 0.6742, 0.1785, 0.6742, 0.1573, 0.6742, 0.1574, 0.6742, 0.3151, 0.6742, 0.1786, 0.6742, 0.1574, 0.6742, 0.3363, 0.6742, 0.315, 0.6742, 0.3151, 0.6742, 0.3363, 0.6742, 0.3362, 0.6742, 0.315, 0.659, 0.1785, 0.659, 0.1786, 0.659, 0.3151, 0.659, 0.1785, 0.6742, 0.1786, 0.6742, 0.1786, 0.6742, 0.1785, 0.6742, 0.1786, 0.6742, 0.3151, 0.6742, 0.3151, 0.6742, 0.1786, 0.6742, 0.315, 0.6742, 0.1785, 0.6742, 0.1785, 0.6742, 0.315, 0.6742])
me_plane_020.materials.append(mat_materialmap)
me_plane_020.update()
arm_armature = bpy.data.armatures.new('Armature')  # bones are not reproduced

# ---- objects
ob_fountainstatuewater = bpy.data.objects.new('FountainStatueWater', me_plane_021)
ob_fountainstatue = bpy.data.objects.new('FountainStatue', me_plane_020)
ob_armature = bpy.data.objects.new('Armature', arm_armature)

# ---- transforms, parenting, visibility, modifiers, constraints
ob_fountainstatuewater.parent = ob_armature
ob_fountainstatuewater.matrix_parent_inverse = Matrix(((1.0, -0.0, 0.0, 1.558), (-0.0, 1.0, -0.0, -0.009653), (0.0, -0.0, 1.0, 0.3262), (-0.0, 0.0, -0.0, 1.0)))
ob_fountainstatuewater.location = (0.0, 0.0, 0.0)
_vg = ob_fountainstatuewater.vertex_groups.new(name='Bone')
for _i, _w in zip([33, 34, 35, 36, 37, 38, 39, 40, 41, 42, 43, 44, 45, 46, 47, 48, 49], [0.9489, 0.9018, 0.8043, 0.8136, 0.8021, 0.733, 0.8383, 0.7155, 1.0, 0.9724, 0.9804, 0.8815, 0.8754, 0.8486, 0.8415, 0.8741, 0.8075]): _vg.add([_i], _w, 'REPLACE')
_vg = ob_fountainstatuewater.vertex_groups.new(name='Bone.001')
for _i, _w in zip([25, 26, 27, 28, 29, 30, 31, 32, 33, 34, 35, 36, 37, 38, 39, 40], [0.9987, 0.9945, 0.9397, 0.963, 0.9344, 0.9096, 0.9679, 0.9199, 0.9012, 0.8326, 0.6239, 0.6428, 0.6174, 0.502, 0.6875, 0.4687]): _vg.add([_i], _w, 'REPLACE')
_vg = ob_fountainstatuewater.vertex_groups.new(name='Bone.002')
for _i, _w in zip([17, 18, 19, 20, 21, 22, 23, 24, 25, 26, 27, 28, 29, 30, 31, 32], [0.9788, 0.9949, 0.8771, 0.9533, 0.8475, 0.8602, 0.9381, 0.9153, 0.9978, 0.9908, 0.9006, 0.939, 0.8916, 0.849, 0.9469, 0.8661]): _vg.add([_i], _w, 'REPLACE')
_vg = ob_fountainstatuewater.vertex_groups.new(name='Bone.003')
for _i, _w in zip([9, 10, 11, 12, 13, 14, 15, 16, 17, 18, 19, 20, 21, 22, 23, 24], [0.9778, 0.9877, 0.8286, 0.9593, 0.8106, 0.8049, 0.9472, 0.9131, 0.9694, 0.9935, 0.8199, 0.9308, 0.7801, 0.7957, 0.9107, 0.8759]): _vg.add([_i], _w, 'REPLACE')
_vg = ob_fountainstatuewater.vertex_groups.new(name='Bone.004')
for _i, _w in zip([0, 1, 2, 3, 4, 5, 6, 7, 8, 9, 10, 11, 12, 13, 14, 15, 16], [1.0, 1.0, 1.0, 1.0, 1.0, 1.0, 1.0, 1.0, 1.0, 0.9914, 0.9947, 0.9331, 0.984, 0.9266, 0.9225, 0.9795, 0.9649]): _vg.add([_i], _w, 'REPLACE')
_m = ob_fountainstatuewater.modifiers.new('Armature', 'ARMATURE')
_m.object = ob_armature
ob_fountainstatue.location = (0.0, 0.0, 0.0)
ob_armature.location = (-1.558, 0.009653, -0.3262)

# ---- collection membership
col_collection.objects.link(ob_fountainstatuewater)
col_collection.objects.link(ob_fountainstatue)
col_collection.objects.link(ob_armature)

# ---- scene / render settings (as saved in the file)
scene.frame_start = 1; scene.frame_end = 3; scene.frame_set(1)
scene.render.engine = 'BLENDER_EEVEE_NEXT'
scene.cycles.sampling_pattern = 'TABULATED_SOBOL'
scene.cycles.use_light_tree = False
scene.view_settings.view_transform = 'Filmic'
bpy.context.view_layer.update()

# ---- added for rendering (the .blend has no active camera and no usable light): camera, sun
cam_auto = bpy.data.cameras.new('AutoCamera')
cam_auto.lens = 50.0
cam_auto.sensor_width = 36.0
cam_auto.clip_end = 1000.0
ob_auto_camera = bpy.data.objects.new('AutoCamera', cam_auto)
scene.collection.objects.link(ob_auto_camera)
ob_auto_camera.location = (1.615, -2.73293, 2.17538)
ob_auto_camera.rotation_euler = (1.09748, -7.21219e-08, 0.694738)
scene.camera = ob_auto_camera
light_auto_sun = bpy.data.lights.new('AutoSun', 'SUN')
light_auto_sun.energy = 3.0
light_auto_sun.angle = 0.0523599
ob_auto_sun = bpy.data.objects.new('AutoSun', light_auto_sun)
scene.collection.objects.link(ob_auto_sun)
ob_auto_sun.rotation_euler = (0.872665, 0.174533, 0.523599)
bpy.context.view_layer.update()

